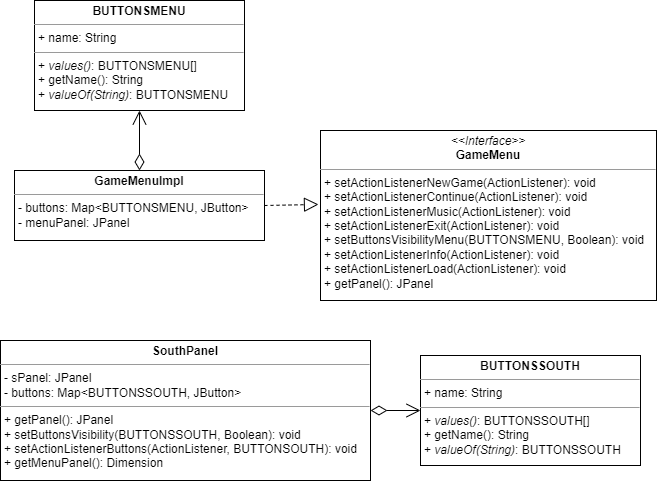

The diagram above was exported from draw.io. Its source (the exported page's mxGraphModel, read from the mxfile embedded in the PNG):
<mxGraphModel dx="1418" dy="820" grid="1" gridSize="10" guides="1" tooltips="1" connect="1" arrows="1" fold="1" page="1" pageScale="1" pageWidth="827" pageHeight="1169" math="0" shadow="0">
  <root>
    <mxCell id="0" />
    <mxCell id="1" parent="0" />
    <mxCell id="DLx9wIS7B6KunlRNkZeN-1" value="&lt;p style=&quot;margin:0px;margin-top:4px;text-align:center;&quot;&gt;&lt;i&gt;&amp;lt;&amp;lt;Interface&amp;gt;&amp;gt;&lt;/i&gt;&lt;br&gt;&lt;b&gt;GameMenu&lt;/b&gt;&lt;/p&gt;&lt;hr size=&quot;1&quot;&gt;&lt;p style=&quot;margin:0px;margin-left:4px;&quot;&gt;+ setActionListenerNewGame(ActionListener): void&lt;br&gt;+ setActionListenerContinue(ActionListener): void&lt;/p&gt;&lt;p style=&quot;margin:0px;margin-left:4px;&quot;&gt;+ setActionListenerMusic(ActionListener): void&lt;/p&gt;&lt;p style=&quot;margin:0px;margin-left:4px;&quot;&gt;+ setActionListenerExit(ActionListener): void&lt;/p&gt;&lt;p style=&quot;margin:0px;margin-left:4px;&quot;&gt;+ setButtonsVisibilityMenu(BUTTONSMENU, Boolean): void&lt;/p&gt;&lt;p style=&quot;margin:0px;margin-left:4px;&quot;&gt;+ setActionListenerInfo(ActionListener): void&lt;/p&gt;&lt;p style=&quot;margin:0px;margin-left:4px;&quot;&gt;+ setActionListenerLoad(ActionListener): void&lt;/p&gt;&lt;p style=&quot;margin:0px;margin-left:4px;&quot;&gt;+ getPanel(): JPanel&lt;/p&gt;" style="verticalAlign=top;align=left;overflow=fill;fontSize=12;fontFamily=Helvetica;html=1;whiteSpace=wrap;" vertex="1" parent="1">
      <mxGeometry x="380" y="150" width="336" height="170" as="geometry" />
    </mxCell>
    <mxCell id="DLx9wIS7B6KunlRNkZeN-2" value="&lt;p style=&quot;margin:0px;margin-top:4px;text-align:center;&quot;&gt;&lt;b&gt;GameMenuImpl&lt;/b&gt;&lt;/p&gt;&lt;hr size=&quot;1&quot;&gt;&lt;p style=&quot;margin:0px;margin-left:4px;&quot;&gt;- buttons: Map&amp;lt;BUTTONSMENU, JButton&amp;gt;&lt;/p&gt;&lt;p style=&quot;margin:0px;margin-left:4px;&quot;&gt;- menuPanel: JPanel&lt;/p&gt;" style="verticalAlign=top;align=left;overflow=fill;fontSize=12;fontFamily=Helvetica;html=1;whiteSpace=wrap;" vertex="1" parent="1">
      <mxGeometry x="74" y="190" width="250" height="70" as="geometry" />
    </mxCell>
    <mxCell id="DLx9wIS7B6KunlRNkZeN-3" value="&lt;p style=&quot;margin:0px;margin-top:4px;text-align:center;&quot;&gt;&lt;b&gt;BUTTONSMENU&lt;/b&gt;&lt;/p&gt;&lt;hr size=&quot;1&quot;&gt;&lt;p style=&quot;margin:0px;margin-left:4px;&quot;&gt;+ name: String&lt;/p&gt;&lt;hr size=&quot;1&quot;&gt;&lt;p style=&quot;margin:0px;margin-left:4px;&quot;&gt;+ &lt;i&gt;values()&lt;/i&gt;: BUTTONSMENU[]&lt;/p&gt;&lt;p style=&quot;margin:0px;margin-left:4px;&quot;&gt;+ getName(): String&lt;/p&gt;&lt;p style=&quot;margin:0px;margin-left:4px;&quot;&gt;+ &lt;i&gt;valueOf(String)&lt;/i&gt;: BUTTONSMENU&lt;/p&gt;" style="verticalAlign=top;align=left;overflow=fill;fontSize=12;fontFamily=Helvetica;html=1;whiteSpace=wrap;" vertex="1" parent="1">
      <mxGeometry x="94" y="20" width="210" height="110" as="geometry" />
    </mxCell>
    <mxCell id="DLx9wIS7B6KunlRNkZeN-4" value="&lt;p style=&quot;margin:0px;margin-top:4px;text-align:center;&quot;&gt;&lt;b&gt;BUTTONSSOUTH&lt;/b&gt;&lt;/p&gt;&lt;hr size=&quot;1&quot;&gt;&lt;p style=&quot;margin:0px;margin-left:4px;&quot;&gt;+ name: String&lt;/p&gt;&lt;hr size=&quot;1&quot;&gt;&lt;p style=&quot;margin:0px;margin-left:4px;&quot;&gt;+ &lt;i&gt;values()&lt;/i&gt;: BUTTONSSOUTH[]&lt;/p&gt;&lt;p style=&quot;margin:0px;margin-left:4px;&quot;&gt;+ getName(): String&lt;/p&gt;&lt;p style=&quot;margin:0px;margin-left:4px;&quot;&gt;+ &lt;i&gt;valueOf(String)&lt;/i&gt;: BUTTONSSOUTH&lt;/p&gt;" style="verticalAlign=top;align=left;overflow=fill;fontSize=12;fontFamily=Helvetica;html=1;whiteSpace=wrap;" vertex="1" parent="1">
      <mxGeometry x="480" y="375" width="220" height="110" as="geometry" />
    </mxCell>
    <mxCell id="DLx9wIS7B6KunlRNkZeN-5" value="&lt;p style=&quot;margin:0px;margin-top:4px;text-align:center;&quot;&gt;&lt;b&gt;SouthPanel&lt;/b&gt;&lt;/p&gt;&lt;hr size=&quot;1&quot;&gt;&lt;p style=&quot;margin:0px;margin-left:4px;&quot;&gt;- sPanel: JPanel&lt;/p&gt;&lt;p style=&quot;margin:0px;margin-left:4px;&quot;&gt;- buttons: Map&amp;lt;BUTTONSSOUTH, JButton&amp;gt;&lt;/p&gt;&lt;hr size=&quot;1&quot;&gt;&lt;p style=&quot;margin:0px;margin-left:4px;&quot;&gt;+ getPanel(): JPanel&lt;/p&gt;&lt;p style=&quot;margin:0px;margin-left:4px;&quot;&gt;+ setButtonsVisibility(BUTTONSSOUTH, Boolean): void&lt;/p&gt;&lt;p style=&quot;margin:0px;margin-left:4px;&quot;&gt;+ setActionListenerButtons(ActionListener, BUTTONSOUTH): void&lt;/p&gt;&lt;p style=&quot;margin:0px;margin-left:4px;&quot;&gt;+ getMenuPanel(): Dimension&lt;/p&gt;" style="verticalAlign=top;align=left;overflow=fill;fontSize=12;fontFamily=Helvetica;html=1;whiteSpace=wrap;" vertex="1" parent="1">
      <mxGeometry x="60" y="360" width="370" height="140" as="geometry" />
    </mxCell>
    <mxCell id="DLx9wIS7B6KunlRNkZeN-6" value="" style="endArrow=open;html=1;endSize=12;startArrow=diamondThin;startSize=14;startFill=0;edgeStyle=orthogonalEdgeStyle;align=left;verticalAlign=bottom;rounded=0;entryX=0.5;entryY=1;entryDx=0;entryDy=0;exitX=0.5;exitY=0;exitDx=0;exitDy=0;" edge="1" parent="1" source="DLx9wIS7B6KunlRNkZeN-2" target="DLx9wIS7B6KunlRNkZeN-3">
      <mxGeometry x="-1" y="3" relative="1" as="geometry">
        <mxPoint x="488" y="380" as="sourcePoint" />
        <mxPoint x="538" y="440" as="targetPoint" />
      </mxGeometry>
    </mxCell>
    <mxCell id="DLx9wIS7B6KunlRNkZeN-7" value="" style="endArrow=block;dashed=1;endFill=0;endSize=12;html=1;rounded=0;entryX=-0.006;entryY=0.435;entryDx=0;entryDy=0;exitX=1;exitY=0.5;exitDx=0;exitDy=0;entryPerimeter=0;" edge="1" parent="1" source="DLx9wIS7B6KunlRNkZeN-2" target="DLx9wIS7B6KunlRNkZeN-1">
      <mxGeometry width="160" relative="1" as="geometry">
        <mxPoint x="378" y="440" as="sourcePoint" />
        <mxPoint x="538" y="440" as="targetPoint" />
      </mxGeometry>
    </mxCell>
    <mxCell id="DLx9wIS7B6KunlRNkZeN-8" value="" style="endArrow=open;html=1;endSize=12;startArrow=diamondThin;startSize=14;startFill=0;edgeStyle=orthogonalEdgeStyle;align=left;verticalAlign=bottom;rounded=0;entryX=0;entryY=0.5;entryDx=0;entryDy=0;exitX=1;exitY=0.5;exitDx=0;exitDy=0;" edge="1" parent="1" source="DLx9wIS7B6KunlRNkZeN-5" target="DLx9wIS7B6KunlRNkZeN-4">
      <mxGeometry x="-1" y="3" relative="1" as="geometry">
        <mxPoint x="-140" y="-20" as="sourcePoint" />
        <mxPoint x="-140" y="-90" as="targetPoint" />
      </mxGeometry>
    </mxCell>
  </root>
</mxGraphModel>